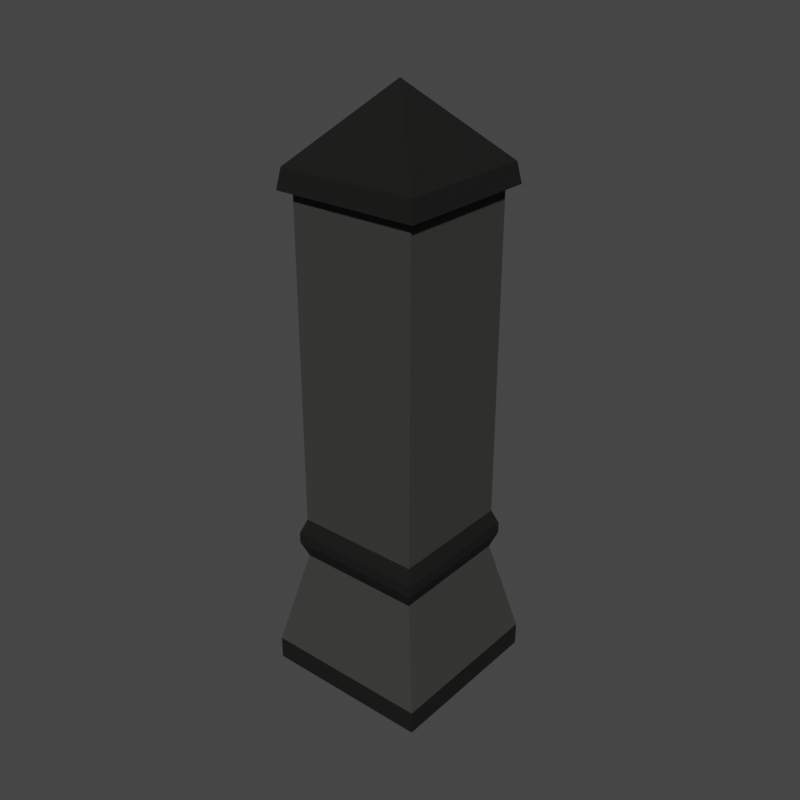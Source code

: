 # Source: obelisk.blend  (saved by Blender 4.0.36; exported with 4.5.12 LTS)
import bpy
from mathutils import Matrix  # noqa: F401  (used for matrix-valued properties, if any)

bpy.ops.wm.read_factory_settings(use_empty=True)
scene = bpy.context.scene
scene.name = 'Scene'

# ---- collections
col_collection = bpy.data.collections.new('Collection'); scene.collection.children.link(col_collection)
col_export = bpy.data.collections.new('Export'); scene.collection.children.link(col_export)

# ---- images (referenced by path relative to the original .blend; pixels are not part of the script)
import os
ASSET_DIR = os.environ.get("B2B_ASSET_DIR", "")  # directory of the original .blend (textures are referenced by path, not embedded)
HERE = os.path.dirname(os.path.abspath(__file__))  # packed textures are extracted next to this script under _unpacked/

def load_image(name, relpath, width, height, colorspace="sRGB"):
    """Load a texture the original file referenced (path relative to the .blend, or extracted next to this script)."""
    p = next((c for c in (os.path.join(HERE, relpath), os.path.join(ASSET_DIR, relpath)) if relpath and os.path.exists(c)), "")
    if p:
        img = bpy.data.images.load(p, check_existing=True)
        img.name = name
    else:  # same state as the original file: an image datablock whose file is absent (Cycles renders it pink)
        img = bpy.data.images.new(name, width, height)
        img.source = "FILE"
        img.filepath = "//" + (relpath or name)
    img.colorspace_settings.name = colorspace
    return img
img_imphenziapixel_emission_png = load_image('ImphenziaPixel-Emission.png', '_unpacked/ImphenziaPixel-Emission.d2b62fc8.png', 128, 128, 'sRGB')
img_imphenziapixel_attributes_png = load_image('ImphenziaPixel-Attributes.png', '_unpacked/ImphenziaPixel-Attributes.21da9614.png', 128, 128, 'sRGB')
img_imphenziapixel_basecolor_png = load_image('ImphenziaPixel-BaseColor.png', '_unpacked/ImphenziaPixel-BaseColor.e97722d7.png', 128, 128, 'sRGB')

# ---- materials (node trees are filled in below, after node groups)
mat_basematerial = bpy.data.materials.new('BaseMaterial')
mat_basematerial.alpha_threshold = 0.0
mat_basematerial.use_transparent_shadow = False
mat_basematerial.roughness = 0.5
mat_basematerial.line_color = (0.0, 0.0, 0.0, 1.0)
mat_material = bpy.data.materials.new('Material')
mat_material.use_transparent_shadow = False

# ---- material node trees
mat_basematerial.use_nodes = True; mat_basematerial.node_tree.nodes.clear()
_N = mat_basematerial.node_tree.nodes; _L = mat_basematerial.node_tree.links
n0 = _N.new('ShaderNodeOutputMaterial'); n0.name = 'Material Output'; n0.location = (2687, 904)
n1 = _N.new('ShaderNodeBsdfPrincipled'); n1.name = 'Principled BSDF'; n1.location = (2220, 1074)
n1.distribution = 'GGX'
n1.subsurface_method = 'RANDOM_WALK_SKIN'
n1.inputs[3].default_value = 1.45
n1.inputs[13].default_value = 0.1412
n1.inputs[28].default_value = 20.0
n2 = _N.new('ShaderNodeMath'); n2.name = 'Math'; n2.location = (1892, 744)
n2.operation = 'SUBTRACT'
n2.inputs[0].default_value = 1.0
n3 = _N.new('ShaderNodeMath'); n3.name = 'Math.003'; n3.location = (926, 312)
n3.operation = 'MULTIPLY'
n4 = _N.new('ShaderNodeMath'); n4.name = 'Math.002'; n4.location = (554, 193)
n4.operation = 'DIVIDE'
n4.inputs[1].default_value = 36.0
n5 = _N.new('ShaderNodeSeparateColor'); n5.name = 'Separate Color'; n5.location = (538, 598)
n6 = _N.new('ShaderNodeMath'); n6.name = 'Math.001'; n6.location = (1201, 841)
n6.operation = 'SUBTRACT'
n7 = _N.new('ShaderNodeSeparateXYZ'); n7.name = 'Separate XYZ'; n7.location = (963, 968)
n8 = _N.new('ShaderNodeCombineXYZ'); n8.name = 'Combine XYZ'; n8.location = (1473, 992)
n9 = _N.new('ShaderNodeTexCoord'); n9.name = 'Texture Coordinate'; n9.location = (727, 942)
n10 = _N.new('ShaderNodeTexImage'); n10.name = 'Image Texture'; n10.location = (1803, 498)
n10.image = img_imphenziapixel_emission_png
n10.interpolation = 'Closest'
n11 = _N.new('ShaderNodeTexImage'); n11.name = 'Image Texture.003'; n11.location = (205, 499)
n11.image = img_imphenziapixel_attributes_png
n11.interpolation = 'Closest'
n12 = _N.new('ShaderNodeTexImage'); n12.name = 'Image Texture.002'; n12.location = (1808, 1182)
n12.image = img_imphenziapixel_basecolor_png
n12.interpolation = 'Closest'
n13 = _N.new('ShaderNodeValue'); n13.name = 'Value'; n13.location = (357, 115)
n13.outputs[0].default_value = 126.0
_L.new(n1.outputs[0], n0.inputs[0])
_L.new(n10.outputs[0], n1.inputs[27])
_L.new(n11.outputs[0], n5.inputs[0])
_L.new(n5.outputs[1], n2.inputs[1])
_L.new(n2.outputs[0], n1.inputs[2])
_L.new(n5.outputs[0], n1.inputs[1])
_L.new(n12.outputs[0], n1.inputs[0])
_L.new(n13.outputs[0], n4.inputs[0])
_L.new(n9.outputs[2], n7.inputs[0])
_L.new(n7.outputs[0], n8.inputs[0])
_L.new(n7.outputs[2], n8.inputs[2])
_L.new(n7.outputs[1], n6.inputs[0])
_L.new(n6.outputs[0], n8.inputs[1])
_L.new(n8.outputs[0], n12.inputs[0])
_L.new(n4.outputs[0], n3.inputs[0])
_L.new(n5.outputs[2], n3.inputs[1])
_L.new(n3.outputs[0], n6.inputs[1])
_L.new(n8.outputs[0], n10.inputs[0])
n0.is_active_output = True
mat_material.use_nodes = True; mat_material.node_tree.nodes.clear()
_N = mat_material.node_tree.nodes; _L = mat_material.node_tree.links
n0 = _N.new('ShaderNodeBsdfPrincipled'); n0.name = 'Principled BSDF'; n0.location = (10, 300)
n0.inputs[3].default_value = 1.45
n1 = _N.new('ShaderNodeOutputMaterial'); n1.name = 'Material Output'; n1.location = (300, 300)
_L.new(n0.outputs[0], n1.inputs[0])
n1.is_active_output = True

# ---- world
world_world = bpy.data.worlds.new('World'); scene.world = world_world
world_world.color = (0.05088, 0.05088, 0.05088)
world_world.use_sun_shadow = False
world_world.sun_shadow_jitter_overblur = 0.0

# ---- meshes
me_cylinder_001 = bpy.data.meshes.new('Cylinder.001')
me_cylinder_001.from_pydata([(-5.262e-09, 1.0, -3.725e-08), (-5.262e-09, 0.9194, 0.3), (0.866, 0.5, -3.725e-08), (0.7962, 0.4597, 0.3), (0.866, -0.5, -3.725e-08), (0.7962, -0.4597, 0.3), (-5.262e-09, -1.0, -3.725e-08), (-5.262e-09, -0.9194, 0.3), (-0.866, -0.5, -3.725e-08), (-0.7962, -0.4597, 0.3), (-0.866, 0.5, -3.725e-08), (-0.7962, 0.4597, 0.3), (0.866, 0.5, 0.3), (-5.262e-09, 1.0, 0.3), (0.866, -0.5, 0.3), (-5.262e-09, -1.0, 0.3), (-0.866, -0.5, 0.3), (-0.866, 0.5, 0.3)], [], [(0, 13, 12, 2), (2, 12, 14, 4), (4, 14, 15, 6), (6, 15, 16, 8), (3, 1, 11, 9, 7, 5), (8, 16, 17, 10), (10, 17, 13, 0), (0, 2, 4, 6, 8, 10), (1, 3, 12, 13), (3, 5, 14, 12), (5, 7, 15, 14), (7, 9, 16, 15), (9, 11, 17, 16), (11, 1, 13, 17)])
me_cylinder_001.polygons.foreach_set('material_index', [0, 0, 0, 0, 0, 0, 0, 0, 1, 1, 1, 1, 1, 1])
_uv = me_cylinder_001.uv_layers.new(name='UVMap')
_uv.uv.foreach_set('vector', [0.3867, 0.945, 0.3867, 0.945, 0.3867, 0.945, 0.3867, 0.945, 0.3867, 0.945, 0.3867, 0.945, 0.3867, 0.945, 0.3867, 0.945, 0.3867, 0.945, 0.3867, 0.945, 0.3867, 0.945, 0.3867, 0.945, 0.3867, 0.945, 0.3867, 0.945, 0.3867, 0.945, 0.3867, 0.945, 0.3867, 0.945, 0.3867, 0.945, 0.3867, 0.945, 0.3867, 0.945, 0.3867, 0.945, 0.3867, 0.945, 0.3867, 0.945, 0.3867, 0.945, 0.3867, 0.945, 0.3867, 0.945, 0.3867, 0.945, 0.3867, 0.945, 0.3867, 0.945, 0.3867, 0.945, 0.3867, 0.945, 0.3867, 0.945, 0.3867, 0.945, 0.3867, 0.945, 0.3867, 0.945, 0.3867, 0.945, 0.4906, 0.946, 0.4906, 0.946, 0.4906, 0.946, 0.4906, 0.946, 0.4906, 0.946, 0.4906, 0.946, 0.4906, 0.946, 0.4906, 0.946, 0.4906, 0.946, 0.4906, 0.946, 0.4906, 0.946, 0.4906, 0.946, 0.4906, 0.946, 0.4906, 0.946, 0.4906, 0.946, 0.4906, 0.946, 0.4906, 0.946, 0.4906, 0.946, 0.4906, 0.946, 0.4906, 0.946, 0.4906, 0.946, 0.4906, 0.946, 0.4906, 0.946, 0.4906, 0.946])
me_cylinder_001.materials.append(mat_basematerial)
me_cylinder_001.materials.append(mat_material)
me_cylinder_001.update()
me_plane_006 = bpy.data.meshes.new('Plane.006')
me_plane_006.from_pydata([(-0.5408, -0.5408, 0.0), (0.5408, -0.5408, 0.0), (-0.5408, 0.5408, 0.0), (0.5408, 0.5408, 0.0), (-0.5408, 0.5408, 0.1487), (-0.5408, -0.5408, 0.1487), (0.5408, -0.5408, 0.1487), (0.5408, 0.5408, 0.1487), (-0.3978, 0.3978, 0.7799), (-0.3978, -0.3978, 0.7799), (0.3978, -0.3978, 0.7799), (0.3978, 0.3978, 0.7799), (-0.4356, 0.4356, 0.8793), (-0.4356, -0.4356, 0.8793), (0.4356, -0.4356, 0.8793), (0.4356, 0.4356, 0.8793), (-0.4356, 0.4356, 0.9494), (-0.4356, -0.4356, 0.9494), (0.4356, -0.4356, 0.9494), (0.4356, 0.4356, 0.9494), (-0.4001, 0.4001, 1.043), (-0.4001, -0.4001, 1.043), (0.4001, -0.4001, 1.043), (0.4001, 0.4001, 1.043), (-0.4001, 0.3013, 1.374), (-0.4001, -0.3013, 1.374), (0.4001, -0.4001, 1.275), (0.4001, 0.4001, 1.275), (-0.4001, 0.3013, 3.016), (-0.4001, -0.3013, 3.016), (0.4001, -0.4001, 3.115), (0.4001, 0.4001, 3.115), (0.0, 0.0, 3.67), (-0.4001, 0.4001, 1.275), (-0.4001, -0.4001, 1.275), (-0.4001, 0.4001, 3.115), (-0.4001, -0.4001, 3.115), (-0.3269, 0.2163, 1.459), (-0.3269, -0.2163, 1.459), (-0.3269, 0.2163, 2.931), (-0.3269, -0.2163, 2.931), (-0.3269, 0.3013, 1.374), (-0.3269, -0.3013, 1.374), (-0.3269, 0.3013, 3.016), (-0.3269, -0.3013, 3.016), (-0.3269, -0.2163, 2.797), (-0.3269, -0.2163, 2.663), (-0.3269, -0.2163, 2.529), (-0.3269, -0.2163, 2.396), (-0.3269, -0.2163, 2.262), (-0.3269, -0.2163, 2.128), (-0.3269, -0.2163, 1.994), (-0.3269, -0.2163, 1.86), (-0.3269, -0.2163, 1.727), (-0.3269, -0.2163, 1.593), (-0.3269, 0.2163, 2.797), (-0.3269, 0.2163, 2.663), (-0.3269, 0.2163, 2.529), (-0.3269, 0.2163, 2.396), (-0.3269, 0.2163, 2.262), (-0.3269, 0.2163, 2.128), (-0.3269, 0.2163, 1.994), (-0.3269, 0.2163, 1.86), (-0.3269, 0.2163, 1.727), (-0.3269, 0.2163, 1.593), (-0.4618, 0.4618, 3.101), (-0.4618, -0.4618, 3.101), (0.4618, -0.4618, 3.101), (0.4618, 0.4618, 3.101), (-0.4407, 0.4407, 3.226), (-0.4407, -0.4407, 3.226), (0.4407, -0.4407, 3.226), (0.4407, 0.4407, 3.226)], [], [(0, 2, 3, 1), (3, 2, 4, 7), (0, 1, 6, 5), (1, 3, 7, 6), (2, 0, 5, 4), (6, 10, 9, 5), (7, 11, 10, 6), (4, 8, 11, 7), (32, 69, 70), (8, 9, 13, 12), (15, 12, 16, 19), (11, 8, 12, 15), (9, 10, 14, 13), (10, 11, 15, 14), (18, 19, 23, 22), (13, 14, 18, 17), (14, 15, 19, 18), (12, 13, 17, 16), (23, 20, 33, 27), (16, 17, 21, 20), (19, 16, 20, 23), (17, 18, 22, 21), (34, 26, 30, 36), (21, 22, 26, 34), (22, 23, 27, 26), (20, 21, 34, 33), (26, 27, 31, 30), (25, 29, 44, 42), (27, 33, 35, 31), (32, 71, 72), (32, 72, 69), (32, 70, 71), (25, 24, 33, 34), (28, 29, 36, 35), (29, 25, 34, 36), (24, 28, 35, 33), (55, 45, 40, 39), (24, 25, 42, 41), (28, 24, 41, 43), (29, 28, 43, 44), (38, 37, 41, 42), (39, 40, 44, 43), (40, 45, 46, 47, 48, 49, 50, 51, 52, 53, 54, 38, 42, 44), (37, 64, 63, 62, 61, 60, 59, 58, 57, 56, 55, 39, 43, 41), (37, 38, 54, 64), (64, 54, 53, 63), (63, 53, 52, 62), (62, 52, 51, 61), (61, 51, 50, 60), (60, 50, 49, 59), (59, 49, 48, 58), (58, 48, 47, 57), (57, 47, 46, 56), (56, 46, 45, 55), (31, 35, 65, 68), (35, 36, 66, 65), (68, 72, 71, 67), (65, 69, 72, 68), (66, 70, 69, 65), (67, 71, 70, 66), (36, 30, 67, 66), (30, 31, 68, 67), (5, 9, 8, 4)])
_uv = me_plane_006.uv_layers.new(name='UVMap')
_uv.uv.foreach_set('vector', [0.2999, 0.2708, 0.2999, 0.2708, 0.2999, 0.2708, 0.2999, 0.2708, 0.2999, 0.2708, 0.2999, 0.2708, 0.2999, 0.2708, 0.2999, 0.2708, 0.2999, 0.2708, 0.2999, 0.2708, 0.2999, 0.2708, 0.2999, 0.2708, 0.2999, 0.2708, 0.2999, 0.2708, 0.2999, 0.2708, 0.2999, 0.2708, 0.2999, 0.2708, 0.2999, 0.2708, 0.2999, 0.2708, 0.2999, 0.2708, 0.2999, 0.2996, 0.2999, 0.2996, 0.2999, 0.2996, 0.2999, 0.2996, 0.2999, 0.2996, 0.2999, 0.2996, 0.2999, 0.2996, 0.2999, 0.2996, 0.2999, 0.2996, 0.2999, 0.2996, 0.2999, 0.2996, 0.2999, 0.2996, 0.2999, 0.2708, 0.2999, 0.2708, 0.2999, 0.2708, 0.2999, 0.2708, 0.2999, 0.2708, 0.2999, 0.2708, 0.2999, 0.2708, 0.2999, 0.2708, 0.2999, 0.2708, 0.2999, 0.2708, 0.2999, 0.2708, 0.2999, 0.2708, 0.2999, 0.2708, 0.2999, 0.2708, 0.2999, 0.2708, 0.2999, 0.2708, 0.2999, 0.2708, 0.2999, 0.2708, 0.2999, 0.2708, 0.2999, 0.2708, 0.2999, 0.2708, 0.2999, 0.2708, 0.2999, 0.2708, 0.2999, 0.2708, 0.2999, 0.2708, 0.2999, 0.2708, 0.2999, 0.2708, 0.2999, 0.2708, 0.2999, 0.2708, 0.2999, 0.2708, 0.2999, 0.2708, 0.2999, 0.2708, 0.2999, 0.2708, 0.2999, 0.2708, 0.2999, 0.2708, 0.2999, 0.2708, 0.2999, 0.2708, 0.2999, 0.2708, 0.2999, 0.2708, 0.2999, 0.2996, 0.2999, 0.2996, 0.2999, 0.2996, 0.2999, 0.2996, 0.2999, 0.2708, 0.2999, 0.2708, 0.2999, 0.2708, 0.2999, 0.2708, 0.2999, 0.2708, 0.2999, 0.2708, 0.2999, 0.2708, 0.2999, 0.2708, 0.2999, 0.2708, 0.2999, 0.2708, 0.2999, 0.2708, 0.2999, 0.2708, 0.2999, 0.2996, 0.2999, 0.2996, 0.2999, 0.2996, 0.2999, 0.2996, 0.2999, 0.2996, 0.2999, 0.2996, 0.2999, 0.2996, 0.2999, 0.2996, 0.2999, 0.2996, 0.2999, 0.2996, 0.2999, 0.2996, 0.2999, 0.2996, 0.2999, 0.2996, 0.2999, 0.2996, 0.2999, 0.2996, 0.2999, 0.2996, 0.2999, 0.2996, 0.2999, 0.2996, 0.2999, 0.2996, 0.2999, 0.2996, 0.2999, 0.2996, 0.2999, 0.2996, 0.2999, 0.2996, 0.2999, 0.2996, 0.2999, 0.2996, 0.2999, 0.2996, 0.2999, 0.2996, 0.2999, 0.2996, 0.2999, 0.2708, 0.2999, 0.2708, 0.2999, 0.2708, 0.2999, 0.2708, 0.2999, 0.2708, 0.2999, 0.2708, 0.2999, 0.2708, 0.2999, 0.2708, 0.2999, 0.2708, 0.2999, 0.2996, 0.2999, 0.2996, 0.2999, 0.2996, 0.2999, 0.2996, 0.2999, 0.2996, 0.2999, 0.2996, 0.2999, 0.2996, 0.2999, 0.2996, 0.2999, 0.2996, 0.2999, 0.2996, 0.2999, 0.2996, 0.2999, 0.2996, 0.2999, 0.2996, 0.2999, 0.2996, 0.2999, 0.2996, 0.2999, 0.2996, 0.2999, 0.2708, 0.2999, 0.2708, 0.2999, 0.2708, 0.2999, 0.2708, 0.2999, 0.2996, 0.2999, 0.2996, 0.2999, 0.2996, 0.2999, 0.2996, 0.2999, 0.2996, 0.2999, 0.2996, 0.2999, 0.2996, 0.2999, 0.2996, 0.2999, 0.2996, 0.2999, 0.2996, 0.2999, 0.2996, 0.2999, 0.2996, 0.2999, 0.2996, 0.2999, 0.2996, 0.2999, 0.2996, 0.2999, 0.2996, 0.2999, 0.2996, 0.2999, 0.2996, 0.2999, 0.2996, 0.2999, 0.2996, 0.2999, 0.2996, 0.2999, 0.2996, 0.2999, 0.2996, 0.2999, 0.2996, 0.2999, 0.2996, 0.2999, 0.2996, 0.2999, 0.2996, 0.2999, 0.2996, 0.2999, 0.2996, 0.2999, 0.2996, 0.2999, 0.2996, 0.2999, 0.2996, 0.2999, 0.2996, 0.2999, 0.2996, 0.2999, 0.2996, 0.2999, 0.2996, 0.2999, 0.2996, 0.2999, 0.2996, 0.2999, 0.2996, 0.2999, 0.2996, 0.2999, 0.2996, 0.2999, 0.2996, 0.2999, 0.2996, 0.2999, 0.2996, 0.2999, 0.2996, 0.2999, 0.2996, 0.2999, 0.2996, 0.2999, 0.2996, 0.2999, 0.2708, 0.2999, 0.2708, 0.2999, 0.2708, 0.2999, 0.2708, 0.2999, 0.2708, 0.2999, 0.2708, 0.2999, 0.2708, 0.2999, 0.2708, 0.2999, 0.2996, 0.2999, 0.2996, 0.2999, 0.2996, 0.2999, 0.2996, 0.2999, 0.2708, 0.2999, 0.2708, 0.2999, 0.2708, 0.2999, 0.2708, 0.2999, 0.2708, 0.2999, 0.2708, 0.2999, 0.2708, 0.2999, 0.2708, 0.2999, 0.2708, 0.2999, 0.2708, 0.2999, 0.2708, 0.2999, 0.2708, 0.2999, 0.2708, 0.2999, 0.2708, 0.2999, 0.2708, 0.2999, 0.2708, 0.2999, 0.2996, 0.2999, 0.2996, 0.2999, 0.2996, 0.2999, 0.2996, 0.2999, 0.2708, 0.2999, 0.2708, 0.2999, 0.2708, 0.2999, 0.2708, 0.2999, 0.2996, 0.2999, 0.2996, 0.2999, 0.2996, 0.2999, 0.2996, 0.2999, 0.2708, 0.2999, 0.2708, 0.2999, 0.2708, 0.2999, 0.2708, 0.2999, 0.2708, 0.2999, 0.2708, 0.2999, 0.2708, 0.2999, 0.2708, 0.2999, 0.2708, 0.2999, 0.2708, 0.2999, 0.2708, 0.2999, 0.2708, 0.2999, 0.2708, 0.2999, 0.2708, 0.2999, 0.2708, 0.2999, 0.2708, 0.2999, 0.2708, 0.2999, 0.2708, 0.2999, 0.2708, 0.2999, 0.2708, 0.2999, 0.2708, 0.2999, 0.2708, 0.2999, 0.2708, 0.2999, 0.2708, 0.2999, 0.2708, 0.2999, 0.2708, 0.2999, 0.2708, 0.2999, 0.2708, 0.2999, 0.2708, 0.2999, 0.2708, 0.2999, 0.2708, 0.2999, 0.2708, 0.2999, 0.2996, 0.2999, 0.2996, 0.2999, 0.2996, 0.2999, 0.2996])
me_plane_006.materials.append(mat_basematerial)
me_plane_006.update()

# ---- objects
ob_emptytile = bpy.data.objects.new('EmptyTile', me_cylinder_001)
ob_obelisk_col = bpy.data.objects.new('Obelisk-col', me_plane_006)

# ---- transforms, parenting, visibility, modifiers, constraints
ob_emptytile.location = (0.0, 0.0, -0.3)
ob_emptytile.hide_render = True
ob_obelisk_col.location = (0.0, 0.0, 0.0)

# ---- collection membership
col_collection.objects.link(ob_emptytile)
col_collection.objects.link(ob_obelisk_col)

# ---- scene / render settings (as saved in the file)
scene.frame_start = 1; scene.frame_end = 150; scene.frame_set(126)
scene.render.engine = 'BLENDER_EEVEE_NEXT'
scene.render.resolution_x = 400
scene.render.resolution_y = 400
scene.render.fps = 20
scene.render.use_motion_blur = True
scene.cycles.feature_set = 'EXPERIMENTAL'
scene.cycles.samples = 1
scene.cycles.sampling_pattern = 'TABULATED_SOBOL'
scene.cycles.use_light_tree = False
scene.cycles.bake_type = 'DIFFUSE'
scene.eevee.use_gtao = True
scene.eevee.gtao_distance = 8.09
scene.eevee.use_raytracing = True
scene.view_settings.view_transform = 'Filmic'
bpy.context.view_layer.update()

# ---- added for rendering (the .blend has no active camera and no usable light): camera, sun
cam_auto = bpy.data.cameras.new('AutoCamera')
cam_auto.lens = 50.0
cam_auto.sensor_width = 36.0
cam_auto.clip_end = 1000.0
ob_auto_camera = bpy.data.objects.new('AutoCamera', cam_auto)
scene.collection.objects.link(ob_auto_camera)
ob_auto_camera.location = (3.67872, -4.41446, 4.77801)
ob_auto_camera.rotation_euler = (1.09748, -7.21219e-08, 0.694738)
scene.camera = ob_auto_camera
light_auto_sun = bpy.data.lights.new('AutoSun', 'SUN')
light_auto_sun.energy = 3.0
light_auto_sun.angle = 0.0523599
ob_auto_sun = bpy.data.objects.new('AutoSun', light_auto_sun)
scene.collection.objects.link(ob_auto_sun)
ob_auto_sun.rotation_euler = (0.872665, 0.174533, 0.523599)
bpy.context.view_layer.update()
